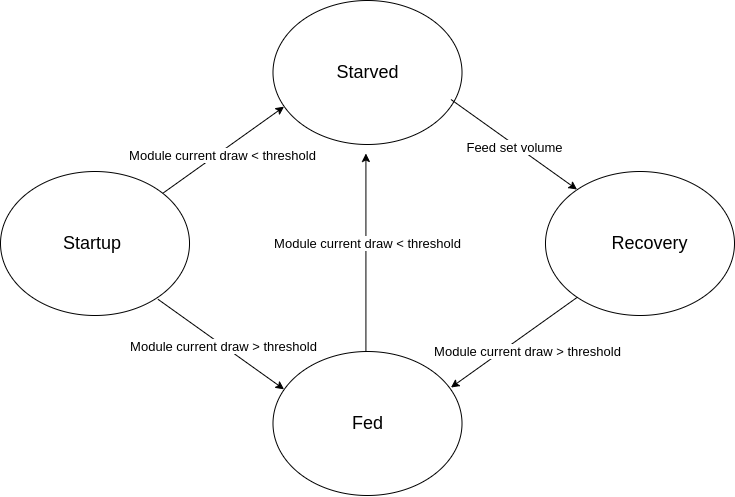

The diagram above was exported from draw.io. Its source (the exported page's mxGraphModel, read from the mxfile embedded in the PNG):
<mxGraphModel dx="289" dy="845" grid="1" gridSize="10" guides="1" tooltips="1" connect="1" arrows="1" fold="1" page="1" pageScale="1" pageWidth="900" pageHeight="1600" math="0" shadow="0">
  <root>
    <mxCell id="0" />
    <mxCell id="1" parent="0" />
    <mxCell id="2" value="" style="group;fontStyle=2" vertex="1" connectable="0" parent="1">
      <mxGeometry x="966" y="455" width="734" height="495" as="geometry" />
    </mxCell>
    <mxCell id="3" value="" style="endArrow=classic;html=1;rounded=0;exitX=0.5;exitY=0;exitDx=0;exitDy=0;" edge="1" parent="2">
      <mxGeometry width="50" height="50" relative="1" as="geometry">
        <mxPoint x="157.5107296137339" y="196.20000000000002" as="sourcePoint" />
        <mxPoint x="283.51931330472104" y="106.2" as="targetPoint" />
      </mxGeometry>
    </mxCell>
    <mxCell id="4" value="Module current draw &amp;lt; threshold" style="edgeLabel;html=1;align=center;verticalAlign=middle;resizable=0;points=[];fontSize=13;" vertex="1" connectable="0" parent="3">
      <mxGeometry x="0.0548" y="1" relative="1" as="geometry">
        <mxPoint x="-2" y="7" as="offset" />
      </mxGeometry>
    </mxCell>
    <mxCell id="5" value="" style="ellipse;whiteSpace=wrap;html=1;" vertex="1" parent="2">
      <mxGeometry x="544.9871244635193" y="171" width="189.0128755364807" height="144" as="geometry" />
    </mxCell>
    <mxCell id="6" value="&lt;font style=&quot;font-size: 18px;&quot;&gt;Recovery&lt;/font&gt;" style="text;html=1;strokeColor=none;fillColor=none;align=center;verticalAlign=middle;whiteSpace=wrap;rounded=0;" vertex="1" parent="2">
      <mxGeometry x="601.6909871244635" y="216" width="94.50643776824035" height="54" as="geometry" />
    </mxCell>
    <mxCell id="7" value="" style="group" vertex="1" connectable="0" parent="2">
      <mxGeometry x="272.49356223175965" width="189.0128755364807" height="144" as="geometry" />
    </mxCell>
    <mxCell id="8" value="" style="ellipse;whiteSpace=wrap;html=1;" vertex="1" parent="7">
      <mxGeometry width="189.0128755364807" height="144" as="geometry" />
    </mxCell>
    <mxCell id="9" value="&lt;font style=&quot;font-size: 18px;&quot;&gt;Starved&lt;/font&gt;" style="text;html=1;strokeColor=none;fillColor=none;align=center;verticalAlign=middle;whiteSpace=wrap;rounded=0;" vertex="1" parent="7">
      <mxGeometry x="47.25321888412017" y="45" width="94.50643776824035" height="54" as="geometry" />
    </mxCell>
    <mxCell id="10" value="" style="group" vertex="1" connectable="0" parent="2">
      <mxGeometry x="272.49356223175965" y="351" width="189.0128755364807" height="144" as="geometry" />
    </mxCell>
    <mxCell id="11" value="" style="ellipse;whiteSpace=wrap;html=1;" vertex="1" parent="10">
      <mxGeometry width="189.0128755364807" height="144" as="geometry" />
    </mxCell>
    <mxCell id="12" value="&lt;font style=&quot;font-size: 18px;&quot;&gt;Fed&lt;/font&gt;" style="text;html=1;strokeColor=none;fillColor=none;align=center;verticalAlign=middle;whiteSpace=wrap;rounded=0;" vertex="1" parent="10">
      <mxGeometry x="47.25321888412017" y="45" width="94.50643776824035" height="54" as="geometry" />
    </mxCell>
    <mxCell id="13" value="" style="endArrow=classic;html=1;rounded=0;exitX=0.5;exitY=0;exitDx=0;exitDy=0;" edge="1" parent="2">
      <mxGeometry width="50" height="50" relative="1" as="geometry">
        <mxPoint x="450.480686695279" y="99" as="sourcePoint" />
        <mxPoint x="576.4892703862661" y="189" as="targetPoint" />
      </mxGeometry>
    </mxCell>
    <mxCell id="14" value="&lt;font style=&quot;border-color: var(--border-color); font-size: 13px;&quot;&gt;Feed set volume&lt;/font&gt;" style="edgeLabel;html=1;align=center;verticalAlign=middle;resizable=0;points=[];" vertex="1" connectable="0" parent="13">
      <mxGeometry x="0.0244" y="-2" relative="1" as="geometry">
        <mxPoint as="offset" />
      </mxGeometry>
    </mxCell>
    <mxCell id="15" value="" style="group" vertex="1" connectable="0" parent="2">
      <mxGeometry y="171" width="189.0128755364807" height="144" as="geometry" />
    </mxCell>
    <mxCell id="16" value="" style="ellipse;whiteSpace=wrap;html=1;" vertex="1" parent="15">
      <mxGeometry width="189.0128755364807" height="144" as="geometry" />
    </mxCell>
    <mxCell id="17" value="&lt;font style=&quot;font-size: 18px;&quot;&gt;Startup&amp;nbsp;&lt;/font&gt;" style="text;html=1;strokeColor=none;fillColor=none;align=center;verticalAlign=middle;whiteSpace=wrap;rounded=0;" vertex="1" parent="15">
      <mxGeometry x="47.25321888412017" y="45" width="94.50643776824035" height="54" as="geometry" />
    </mxCell>
    <mxCell id="18" value="" style="endArrow=classic;html=1;rounded=0;exitX=0.5;exitY=0;exitDx=0;exitDy=0;" edge="1" parent="15">
      <mxGeometry width="50" height="50" relative="1" as="geometry">
        <mxPoint x="157.5107296137339" y="127.8" as="sourcePoint" />
        <mxPoint x="283.51931330472104" y="217.8" as="targetPoint" />
      </mxGeometry>
    </mxCell>
    <mxCell id="19" value="Module current draw &amp;gt; threshold" style="edgeLabel;html=1;align=center;verticalAlign=middle;resizable=0;points=[];fontSize=13;" vertex="1" connectable="0" parent="18">
      <mxGeometry x="0.0548" y="1" relative="1" as="geometry">
        <mxPoint x="-2" as="offset" />
      </mxGeometry>
    </mxCell>
    <mxCell id="20" value="" style="endArrow=classic;html=1;rounded=0;exitX=0.5;exitY=0;exitDx=0;exitDy=0;" edge="1" parent="2">
      <mxGeometry width="50" height="50" relative="1" as="geometry">
        <mxPoint x="365.42489270386267" y="351" as="sourcePoint" />
        <mxPoint x="365.42489270386267" y="153" as="targetPoint" />
      </mxGeometry>
    </mxCell>
    <mxCell id="21" value="&lt;font style=&quot;font-size: 13px;&quot;&gt;Module current draw &amp;lt; threshold&lt;/font&gt;" style="edgeLabel;html=1;align=center;verticalAlign=middle;resizable=0;points=[];fontSize=8;" vertex="1" connectable="0" parent="2">
      <mxGeometry x="366.993868964246" y="243.00798325822186" as="geometry" />
    </mxCell>
    <mxCell id="22" value="" style="endArrow=classic;html=1;rounded=0;exitX=0.5;exitY=0;exitDx=0;exitDy=0;" edge="1" parent="2">
      <mxGeometry width="50" height="50" relative="1" as="geometry">
        <mxPoint x="576.4892703862661" y="297" as="sourcePoint" />
        <mxPoint x="450.480686695279" y="387" as="targetPoint" />
      </mxGeometry>
    </mxCell>
    <mxCell id="23" value="Module current draw &amp;gt; threshold" style="edgeLabel;html=1;align=center;verticalAlign=middle;resizable=0;points=[];fontSize=13;" vertex="1" connectable="0" parent="2">
      <mxGeometry x="526.0869661651686" y="351.0072976893069" as="geometry" />
    </mxCell>
  </root>
</mxGraphModel>